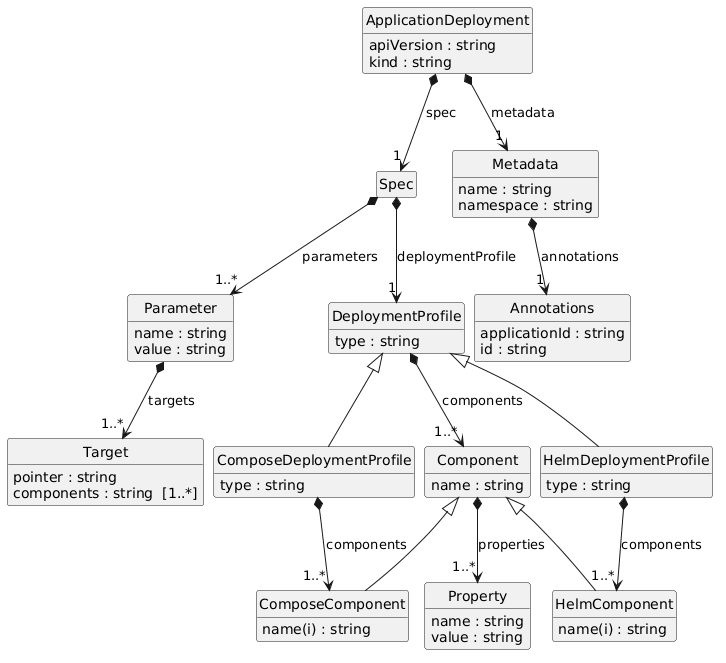

The diagram above was rendered by PlantUML. Its source (embedded in the PNG):
@startuml
skinparam nodesep 10
hide circle
hide empty members
class "Parameter" [[{A class representing a single parameter.}]] {
    {field} name : string  
    {field} value : string  
}
class "Target" [[{A class representing a target for a parameter.}]] {
    {field} pointer : string  
    {field} components : string  [1..*]
}
"Parameter" *--> "1..*" "Target" : "targets"
class "Spec" [[{Specification details of the desired state.}]] {

}
class "DeploymentProfile" [[{A class representing a deployment profile.}]] {
    {field} type : string  
}
class "ApplicationDeployment" [[{A class representing the desired state of an entity.}]] {
    {field} apiVersion : string  
    {field} kind : string  
}
"Spec" *--> "1..*" "Parameter" : "parameters"
"Spec" *--> "1" "DeploymentProfile" : "deploymentProfile"
"ApplicationDeployment" *--> "1" "Spec" : "spec"
class "Component" [[{A class representing a component of a deployment profile.}]] {
    {field} name : string  
}
class "Property" [[{None}]] {
    {field} name : string  
    {field} value : string  
}
"Component" *--> "1..*" "Property" : "properties"
class "Metadata" [[{Metadata associated with the desired state.}]] {
    {field} name : string  
    {field} namespace : string  
}
class "Annotations" [[{A class representing annotations.}]] {
    {field} applicationId : string  
    {field} id : string  
}
"Metadata" *--> "1" "Annotations" : "annotations"
"ApplicationDeployment" *--> "1" "Metadata" : "metadata"
class "HelmDeploymentProfile" [[{None}]] {
    {field} type : string  
}
class "ComposeDeploymentProfile" [[{None}]] {
    {field} type : string  
}
"DeploymentProfile" *--> "1..*" "Component" : "components"
"DeploymentProfile" ^-- "HelmDeploymentProfile"
"DeploymentProfile" ^-- "ComposeDeploymentProfile"
class "HelmComponent" [[{None}]] {
    {field} name(i) : string  
}
"HelmDeploymentProfile" *--> "1..*" "HelmComponent" : "components"
"Component" ^-- "HelmComponent"
class "ComposeComponent" [[{None}]] {
    {field} name(i) : string  
}
"ComposeDeploymentProfile" *--> "1..*" "ComposeComponent" : "components"
"Component" ^-- "ComposeComponent"
@enduml